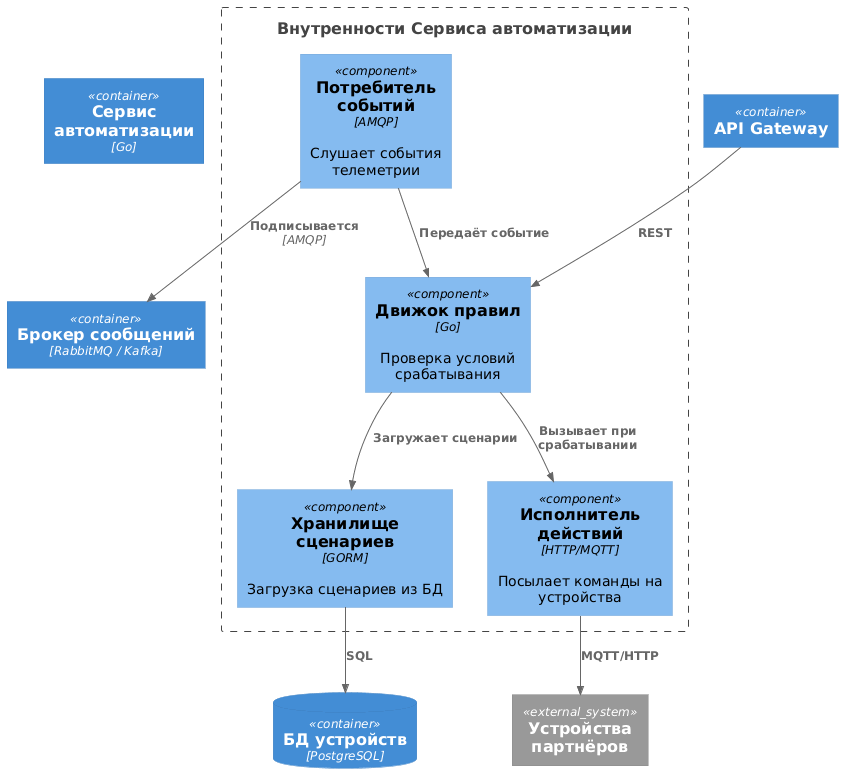

The diagram above was rendered by PlantUML. Its source (embedded in the PNG):
@startuml
!include https://raw.githubusercontent.com/plantuml-stdlib/C4-PlantUML/master/C4_Component.puml

Container(automation, "Сервис автоматизации", "Go")

Boundary(automation_internals, "Внутренности Сервиса автоматизации") {
    Component(rule_engine, "Движок правил", "Go", "Проверка условий срабатывания")
    Component(scenario_repo, "Хранилище сценариев", "GORM", "Загрузка сценариев из БД")
    Component(action_executor, "Исполнитель действий", "HTTP/MQTT", "Посылает команды на устройства")
    Component(event_consumer, "Потребитель событий", "AMQP", "Слушает события телеметрии")
}

ContainerDb(device_db, "БД устройств", "PostgreSQL")
Container(message_broker, "Брокер сообщений", "RabbitMQ / Kafka")
System_Ext(partner_devices, "Устройства партнёров")
Container(api_gateway, "API Gateway")

Rel(api_gateway, rule_engine, "REST")
Rel(event_consumer, message_broker, "Подписывается", "AMQP")
Rel(event_consumer, rule_engine, "Передаёт событие")
Rel(rule_engine, scenario_repo, "Загружает сценарии")
Rel(rule_engine, action_executor, "Вызывает при срабатывании")
Rel(action_executor, partner_devices, "MQTT/HTTP")
Rel(scenario_repo, device_db, "SQL")

@enduml